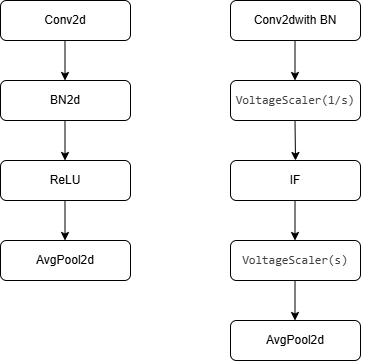

The diagram above was exported from draw.io. Its source (the exported page's mxGraphModel, read from the mxfile embedded in the PNG):
<mxGraphModel dx="1213" dy="777" grid="1" gridSize="10" guides="1" tooltips="1" connect="1" arrows="1" fold="1" page="1" pageScale="1" pageWidth="827" pageHeight="1169" math="0" shadow="0">
  <root>
    <mxCell id="0" />
    <mxCell id="1" parent="0" />
    <mxCell id="gFO--DWr4_CeZHyIwA5L-1" value="Conv2d" style="rounded=1;whiteSpace=wrap;html=1;" parent="1" vertex="1">
      <mxGeometry x="190" y="40" width="130" height="40" as="geometry" />
    </mxCell>
    <mxCell id="gFO--DWr4_CeZHyIwA5L-4" value="ReLU" style="rounded=1;whiteSpace=wrap;html=1;" parent="1" vertex="1">
      <mxGeometry x="190" y="200" width="130" height="40" as="geometry" />
    </mxCell>
    <mxCell id="gFO--DWr4_CeZHyIwA5L-3" value="BN2d" style="rounded=1;whiteSpace=wrap;html=1;" parent="1" vertex="1">
      <mxGeometry x="190" y="120" width="130" height="40" as="geometry" />
    </mxCell>
    <mxCell id="gFO--DWr4_CeZHyIwA5L-7" value="" style="endArrow=classic;html=1;rounded=0;" parent="1" edge="1">
      <mxGeometry width="50" height="50" relative="1" as="geometry">
        <mxPoint x="254.5" y="80" as="sourcePoint" />
        <mxPoint x="254.5" y="120" as="targetPoint" />
      </mxGeometry>
    </mxCell>
    <mxCell id="gFO--DWr4_CeZHyIwA5L-8" value="" style="endArrow=classic;html=1;rounded=0;" parent="1" edge="1">
      <mxGeometry width="50" height="50" relative="1" as="geometry">
        <mxPoint x="254.5" y="160" as="sourcePoint" />
        <mxPoint x="254.5" y="200" as="targetPoint" />
      </mxGeometry>
    </mxCell>
    <mxCell id="gFO--DWr4_CeZHyIwA5L-9" value="" style="endArrow=classic;html=1;rounded=0;" parent="1" edge="1">
      <mxGeometry width="50" height="50" relative="1" as="geometry">
        <mxPoint x="254.5" y="240" as="sourcePoint" />
        <mxPoint x="254.5" y="280" as="targetPoint" />
      </mxGeometry>
    </mxCell>
    <mxCell id="gFO--DWr4_CeZHyIwA5L-10" value="AvgPool2d" style="rounded=1;whiteSpace=wrap;html=1;" parent="1" vertex="1">
      <mxGeometry x="190" y="280" width="130" height="40" as="geometry" />
    </mxCell>
    <mxCell id="gFO--DWr4_CeZHyIwA5L-11" value="Conv2dwith BN" style="rounded=1;whiteSpace=wrap;html=1;" parent="1" vertex="1">
      <mxGeometry x="420" y="40" width="130" height="40" as="geometry" />
    </mxCell>
    <mxCell id="gFO--DWr4_CeZHyIwA5L-12" value="IF" style="rounded=1;whiteSpace=wrap;html=1;" parent="1" vertex="1">
      <mxGeometry x="420" y="200" width="130" height="40" as="geometry" />
    </mxCell>
    <mxCell id="gFO--DWr4_CeZHyIwA5L-14" value="" style="endArrow=classic;html=1;rounded=0;" parent="1" edge="1">
      <mxGeometry width="50" height="50" relative="1" as="geometry">
        <mxPoint x="484.5" y="80" as="sourcePoint" />
        <mxPoint x="484.5" y="120" as="targetPoint" />
      </mxGeometry>
    </mxCell>
    <mxCell id="gFO--DWr4_CeZHyIwA5L-16" value="" style="endArrow=classic;html=1;rounded=0;" parent="1" edge="1">
      <mxGeometry width="50" height="50" relative="1" as="geometry">
        <mxPoint x="484.5" y="240" as="sourcePoint" />
        <mxPoint x="484.5" y="280" as="targetPoint" />
      </mxGeometry>
    </mxCell>
    <mxCell id="gFO--DWr4_CeZHyIwA5L-17" value="AvgPool2d" style="rounded=1;whiteSpace=wrap;html=1;" parent="1" vertex="1">
      <mxGeometry x="420" y="360" width="130" height="40" as="geometry" />
    </mxCell>
    <mxCell id="gFO--DWr4_CeZHyIwA5L-18" value="&lt;pre style=&quot;box-sizing: border-box; line-height: 1.4; font-family: SFMono-Regular, Menlo, Monaco, Consolas, &amp;quot;Liberation Mono&amp;quot;, &amp;quot;Courier New&amp;quot;, Courier, monospace; margin-top: 0px; margin-bottom: 0px; padding: 12px; overflow: auto; color: rgb(64, 64, 64); text-align: start;&quot;&gt;&lt;span style=&quot;box-sizing: border-box;&quot; class=&quot;n&quot;&gt;VoltageScaler(1/s)&lt;/span&gt;&lt;/pre&gt;" style="rounded=1;whiteSpace=wrap;html=1;" parent="1" vertex="1">
      <mxGeometry x="420" y="120" width="130" height="40" as="geometry" />
    </mxCell>
    <mxCell id="gFO--DWr4_CeZHyIwA5L-22" value="" style="endArrow=classic;html=1;rounded=0;" parent="1" edge="1">
      <mxGeometry width="50" height="50" relative="1" as="geometry">
        <mxPoint x="484.5" y="160" as="sourcePoint" />
        <mxPoint x="485" y="200" as="targetPoint" />
      </mxGeometry>
    </mxCell>
    <mxCell id="nyxrfDL1_i--gayAeaUF-1" value="&lt;pre style=&quot;box-sizing: border-box; line-height: 1.4; font-family: SFMono-Regular, Menlo, Monaco, Consolas, &amp;quot;Liberation Mono&amp;quot;, &amp;quot;Courier New&amp;quot;, Courier, monospace; margin-top: 0px; margin-bottom: 0px; padding: 12px; overflow: auto; color: rgb(64, 64, 64); text-align: start;&quot;&gt;&lt;span style=&quot;box-sizing: border-box;&quot; class=&quot;n&quot;&gt;VoltageScaler(s)&lt;/span&gt;&lt;/pre&gt;" style="rounded=1;whiteSpace=wrap;html=1;" vertex="1" parent="1">
      <mxGeometry x="420" y="280" width="130" height="40" as="geometry" />
    </mxCell>
    <mxCell id="nyxrfDL1_i--gayAeaUF-2" value="" style="endArrow=classic;html=1;rounded=0;" edge="1" parent="1">
      <mxGeometry width="50" height="50" relative="1" as="geometry">
        <mxPoint x="484.5" y="320" as="sourcePoint" />
        <mxPoint x="484.5" y="360" as="targetPoint" />
      </mxGeometry>
    </mxCell>
  </root>
</mxGraphModel>